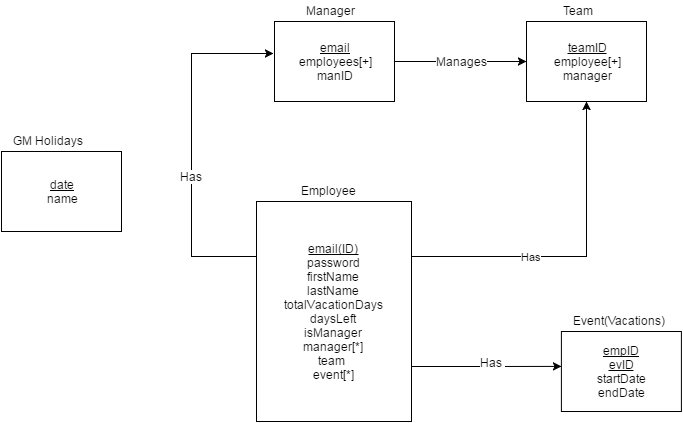

The diagram above was exported from draw.io. Its source (the exported page's mxGraphModel, read from the mxfile embedded in the PNG):
<mxGraphModel dx="1434" dy="800" grid="1" gridSize="10" guides="1" tooltips="1" connect="1" arrows="1" fold="1" page="1" pageScale="1" pageWidth="850" pageHeight="1100" background="#ffffff" math="0" shadow="0">
  <root>
    <mxCell id="0" />
    <mxCell id="1" parent="0" />
    <mxCell id="2" value="&lt;u&gt;date&lt;/u&gt;&lt;div&gt;name&lt;/div&gt;" style="whiteSpace=wrap;html=1;" parent="1" vertex="1">
      <mxGeometry x="110" y="210" width="120" height="80" as="geometry" />
    </mxCell>
    <mxCell id="3" value="GM Holidays" style="text;html=1;resizable=0;points=[];autosize=1;align=left;verticalAlign=top;spacingTop=-4;" parent="1" vertex="1">
      <mxGeometry x="120" y="190" width="90" height="20" as="geometry" />
    </mxCell>
    <mxCell id="5" value="&lt;div&gt;&lt;u&gt;teamID&lt;/u&gt;&lt;/div&gt;&lt;div&gt;employee[+]&lt;/div&gt;&lt;div&gt;manager&lt;/div&gt;" style="whiteSpace=wrap;html=1;" parent="1" vertex="1">
      <mxGeometry x="635" y="80" width="120" height="80" as="geometry" />
    </mxCell>
    <mxCell id="6" value="Team" style="text;html=1;resizable=0;points=[];autosize=1;align=left;verticalAlign=top;spacingTop=-4;" parent="1" vertex="1">
      <mxGeometry x="670" y="60" width="50" height="20" as="geometry" />
    </mxCell>
    <mxCell id="11" style="edgeStyle=orthogonalEdgeStyle;rounded=0;html=1;entryX=0;entryY=0.5;jettySize=auto;orthogonalLoop=1;" parent="1" source="7" target="5" edge="1">
      <mxGeometry relative="1" as="geometry" />
    </mxCell>
    <mxCell id="13" value="Manages" style="text;html=1;resizable=0;points=[];align=center;verticalAlign=middle;labelBackgroundColor=#ffffff;" parent="11" vertex="1" connectable="0">
      <mxGeometry x="0.0188" y="1" relative="1" as="geometry">
        <mxPoint as="offset" />
      </mxGeometry>
    </mxCell>
    <mxCell id="7" value="&lt;u&gt;email&lt;/u&gt;&lt;div&gt;employees[+]&lt;/div&gt;&lt;div&gt;manID&lt;/div&gt;" style="whiteSpace=wrap;html=1;" parent="1" vertex="1">
      <mxGeometry x="383" y="80" width="120" height="80" as="geometry" />
    </mxCell>
    <mxCell id="8" value="Manager" style="text;html=1;resizable=0;points=[];autosize=1;align=left;verticalAlign=top;spacingTop=-4;" parent="1" vertex="1">
      <mxGeometry x="413" y="60" width="60" height="20" as="geometry" />
    </mxCell>
    <mxCell id="12" value="Has" style="edgeStyle=orthogonalEdgeStyle;rounded=0;html=1;exitX=1;exitY=0.25;entryX=0.5;entryY=1;jettySize=auto;orthogonalLoop=1;" parent="1" source="9" target="5" edge="1">
      <mxGeometry x="-0.2733" relative="1" as="geometry">
        <mxPoint as="offset" />
      </mxGeometry>
    </mxCell>
    <mxCell id="14" style="edgeStyle=orthogonalEdgeStyle;rounded=0;html=1;exitX=0;exitY=0.25;entryX=-0.008;entryY=0.397;entryPerimeter=0;jettySize=auto;orthogonalLoop=1;" parent="1" source="9" target="7" edge="1">
      <mxGeometry relative="1" as="geometry">
        <Array as="points">
          <mxPoint x="300" y="315" />
          <mxPoint x="300" y="112" />
        </Array>
      </mxGeometry>
    </mxCell>
    <mxCell id="15" value="Has" style="text;html=1;resizable=0;points=[];align=center;verticalAlign=middle;labelBackgroundColor=#ffffff;" parent="14" vertex="1" connectable="0">
      <mxGeometry x="-0.1654" y="1" relative="1" as="geometry">
        <mxPoint as="offset" />
      </mxGeometry>
    </mxCell>
    <mxCell id="20" style="edgeStyle=orthogonalEdgeStyle;rounded=0;html=1;exitX=1;exitY=0.75;jettySize=auto;orthogonalLoop=1;" parent="1" source="9" edge="1">
      <mxGeometry relative="1" as="geometry">
        <mxPoint x="669.9999999999998" y="424.8965517241379" as="targetPoint" />
      </mxGeometry>
    </mxCell>
    <mxCell id="21" value="Has&amp;nbsp;" style="text;html=1;resizable=0;points=[];align=center;verticalAlign=middle;labelBackgroundColor=#ffffff;" parent="20" vertex="1" connectable="0">
      <mxGeometry x="-0.1266" y="2" relative="1" as="geometry">
        <mxPoint x="15" y="-3" as="offset" />
      </mxGeometry>
    </mxCell>
    <mxCell id="9" value="&lt;div&gt;&lt;u&gt;email(ID)&lt;/u&gt;&lt;/div&gt;&lt;div&gt;password&lt;/div&gt;firstName&lt;div&gt;lastName&lt;/div&gt;&lt;div&gt;totalVacationDays&lt;/div&gt;&lt;div&gt;daysLeft&lt;/div&gt;&lt;div&gt;isManager&lt;/div&gt;&lt;div&gt;manager[*]&lt;/div&gt;&lt;div&gt;team&amp;nbsp;&lt;/div&gt;&lt;div&gt;event[*]&lt;/div&gt;" style="whiteSpace=wrap;html=1;" parent="1" vertex="1">
      <mxGeometry x="365" y="260" width="155" height="220" as="geometry" />
    </mxCell>
    <mxCell id="10" value="Employee" style="text;html=1;resizable=0;points=[];autosize=1;align=left;verticalAlign=top;spacingTop=-4;" parent="1" vertex="1">
      <mxGeometry x="408" y="240" width="70" height="20" as="geometry" />
    </mxCell>
    <mxCell id="16" value="&lt;u&gt;empID&lt;/u&gt;&lt;div&gt;&lt;u&gt;evID&lt;/u&gt;&lt;/div&gt;&lt;div&gt;startDate&lt;/div&gt;&lt;div&gt;endDate&lt;/div&gt;" style="whiteSpace=wrap;html=1;" parent="1" vertex="1">
      <mxGeometry x="669.8965517241379" y="390" width="120" height="80" as="geometry" />
    </mxCell>
    <mxCell id="17" value="Event(Vacations)" style="text;html=1;resizable=0;points=[];autosize=1;align=left;verticalAlign=top;spacingTop=-4;" parent="1" vertex="1">
      <mxGeometry x="679.8965517241379" y="370" width="110" height="20" as="geometry" />
    </mxCell>
  </root>
</mxGraphModel>